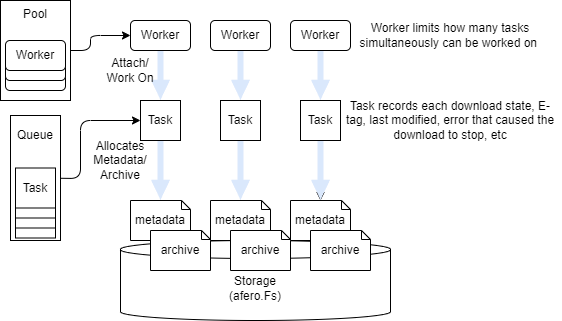

The diagram above was exported from draw.io. Its source (the exported page's mxGraphModel, read from the mxfile embedded in the PNG):
<mxGraphModel dx="779" dy="430" grid="1" gridSize="10" guides="1" tooltips="1" connect="1" arrows="1" fold="1" page="1" pageScale="1" pageWidth="900" pageHeight="1600" math="0" shadow="0">
  <root>
    <mxCell id="0" />
    <mxCell id="1" parent="0" />
    <mxCell id="2" value="Task" style="rounded=0;whiteSpace=wrap;html=1;" vertex="1" parent="1">
      <mxGeometry x="180" y="100" width="40" height="40" as="geometry" />
    </mxCell>
    <mxCell id="3" value="Task" style="rounded=0;whiteSpace=wrap;html=1;" vertex="1" parent="1">
      <mxGeometry x="260" y="100" width="40" height="40" as="geometry" />
    </mxCell>
    <mxCell id="19" value="" style="edgeStyle=none;html=1;" edge="1" parent="1" source="4" target="12">
      <mxGeometry relative="1" as="geometry" />
    </mxCell>
    <mxCell id="4" value="Task" style="rounded=0;whiteSpace=wrap;html=1;" vertex="1" parent="1">
      <mxGeometry x="340" y="100" width="40" height="40" as="geometry" />
    </mxCell>
    <mxCell id="5" value="Storage&lt;br&gt;(afero.Fs)" style="shape=cylinder3;whiteSpace=wrap;html=1;boundedLbl=1;backgroundOutline=1;size=9;" vertex="1" parent="1">
      <mxGeometry x="160" y="240" width="270" height="80" as="geometry" />
    </mxCell>
    <mxCell id="6" value="metadata" style="shape=note;size=9;whiteSpace=wrap;html=1;" vertex="1" parent="1">
      <mxGeometry x="170" y="200" width="60" height="40" as="geometry" />
    </mxCell>
    <mxCell id="7" value="archive" style="shape=note;size=9;whiteSpace=wrap;html=1;" vertex="1" parent="1">
      <mxGeometry x="190" y="230" width="60" height="40" as="geometry" />
    </mxCell>
    <mxCell id="8" value="" style="shape=flexArrow;endArrow=classic;html=1;entryX=0.5;entryY=0;entryDx=0;entryDy=0;entryPerimeter=0;exitX=0.5;exitY=1;exitDx=0;exitDy=0;fillColor=#dae8fc;strokeColor=none;endWidth=12;endSize=6.3999999999999995;width=6;" edge="1" parent="1" source="2" target="6">
      <mxGeometry width="50" height="50" relative="1" as="geometry">
        <mxPoint x="420" y="340" as="sourcePoint" />
        <mxPoint x="470" y="290" as="targetPoint" />
      </mxGeometry>
    </mxCell>
    <mxCell id="9" value="" style="shape=flexArrow;endArrow=classic;html=1;exitX=0.5;exitY=1;exitDx=0;exitDy=0;fillColor=#dae8fc;strokeColor=none;endWidth=12;endSize=6.3999999999999995;width=6;entryX=0.5;entryY=0;entryDx=0;entryDy=0;entryPerimeter=0;" edge="1" parent="1" source="3" target="10">
      <mxGeometry width="50" height="50" relative="1" as="geometry">
        <mxPoint x="230" y="170" as="sourcePoint" />
        <mxPoint x="270" y="200" as="targetPoint" />
      </mxGeometry>
    </mxCell>
    <mxCell id="10" value="metadata" style="shape=note;size=9;whiteSpace=wrap;html=1;" vertex="1" parent="1">
      <mxGeometry x="250" y="200" width="60" height="40" as="geometry" />
    </mxCell>
    <mxCell id="11" value="archive" style="shape=note;size=9;whiteSpace=wrap;html=1;" vertex="1" parent="1">
      <mxGeometry x="270" y="230" width="60" height="40" as="geometry" />
    </mxCell>
    <mxCell id="12" value="metadata" style="shape=note;size=9;whiteSpace=wrap;html=1;" vertex="1" parent="1">
      <mxGeometry x="330" y="200" width="60" height="40" as="geometry" />
    </mxCell>
    <mxCell id="13" value="archive" style="shape=note;size=9;whiteSpace=wrap;html=1;" vertex="1" parent="1">
      <mxGeometry x="350" y="230" width="60" height="40" as="geometry" />
    </mxCell>
    <mxCell id="14" value="" style="shape=flexArrow;endArrow=classic;html=1;exitX=0.5;exitY=1;exitDx=0;exitDy=0;fillColor=#dae8fc;strokeColor=none;endWidth=12;endSize=6.3999999999999995;width=6;entryX=0.5;entryY=0;entryDx=0;entryDy=0;entryPerimeter=0;" edge="1" parent="1" source="4" target="12">
      <mxGeometry width="50" height="50" relative="1" as="geometry">
        <mxPoint x="290" y="140" as="sourcePoint" />
        <mxPoint x="290" y="210" as="targetPoint" />
      </mxGeometry>
    </mxCell>
    <mxCell id="16" value="Worker" style="rounded=1;whiteSpace=wrap;html=1;" vertex="1" parent="1">
      <mxGeometry x="170" y="20" width="60" height="30" as="geometry" />
    </mxCell>
    <mxCell id="17" value="Worker" style="rounded=1;whiteSpace=wrap;html=1;" vertex="1" parent="1">
      <mxGeometry x="250" y="20" width="60" height="30" as="geometry" />
    </mxCell>
    <mxCell id="18" value="Worker" style="rounded=1;whiteSpace=wrap;html=1;" vertex="1" parent="1">
      <mxGeometry x="330" y="20" width="60" height="30" as="geometry" />
    </mxCell>
    <mxCell id="20" value="" style="shape=flexArrow;endArrow=classic;html=1;exitX=0.5;exitY=1;exitDx=0;exitDy=0;fillColor=#dae8fc;strokeColor=none;endWidth=12;endSize=6.3999999999999995;width=6;entryX=0.5;entryY=0;entryDx=0;entryDy=0;" edge="1" parent="1" source="18" target="4">
      <mxGeometry width="50" height="50" relative="1" as="geometry">
        <mxPoint x="370" y="109.99999999999977" as="sourcePoint" />
        <mxPoint x="370" y="210" as="targetPoint" />
      </mxGeometry>
    </mxCell>
    <mxCell id="21" value="" style="shape=flexArrow;endArrow=classic;html=1;exitX=0.5;exitY=1;exitDx=0;exitDy=0;fillColor=#dae8fc;strokeColor=none;endWidth=12;endSize=6.3999999999999995;width=6;entryX=0.5;entryY=0;entryDx=0;entryDy=0;" edge="1" parent="1" source="17" target="3">
      <mxGeometry width="50" height="50" relative="1" as="geometry">
        <mxPoint x="380" y="30" as="sourcePoint" />
        <mxPoint x="370" y="69.99999999999977" as="targetPoint" />
      </mxGeometry>
    </mxCell>
    <mxCell id="22" value="" style="shape=flexArrow;endArrow=classic;html=1;exitX=0.5;exitY=1;exitDx=0;exitDy=0;fillColor=#dae8fc;strokeColor=none;endWidth=12;endSize=6.3999999999999995;width=6;entryX=0.5;entryY=0;entryDx=0;entryDy=0;" edge="1" parent="1" source="16" target="2">
      <mxGeometry width="50" height="50" relative="1" as="geometry">
        <mxPoint x="320" y="30" as="sourcePoint" />
        <mxPoint x="290" y="99.99999999999977" as="targetPoint" />
      </mxGeometry>
    </mxCell>
    <mxCell id="23" value="Attach/&lt;br&gt;Work On" style="text;html=1;strokeColor=none;fillColor=none;align=center;verticalAlign=middle;whiteSpace=wrap;rounded=0;" vertex="1" parent="1">
      <mxGeometry x="140" y="55" width="60" height="30" as="geometry" />
    </mxCell>
    <mxCell id="24" value="Allocates&lt;br&gt;Metadata/&lt;br&gt;Archive" style="text;html=1;strokeColor=none;fillColor=none;align=center;verticalAlign=middle;whiteSpace=wrap;rounded=0;" vertex="1" parent="1">
      <mxGeometry x="130" y="140" width="60" height="40" as="geometry" />
    </mxCell>
    <mxCell id="25" value="Worker&amp;nbsp;limits how many tasks&lt;br&gt;simultaneously can be worked on&amp;nbsp;" style="text;html=1;strokeColor=none;fillColor=none;align=center;verticalAlign=middle;whiteSpace=wrap;rounded=0;" vertex="1" parent="1">
      <mxGeometry x="380" y="10" width="220" height="50" as="geometry" />
    </mxCell>
    <mxCell id="26" value="Task records each download state, E-tag, last modified, error that caused the download to stop, etc" style="text;html=1;strokeColor=none;fillColor=none;align=center;verticalAlign=middle;whiteSpace=wrap;rounded=0;" vertex="1" parent="1">
      <mxGeometry x="380" y="95" width="220" height="50" as="geometry" />
    </mxCell>
    <mxCell id="30" style="edgeStyle=none;html=1;entryX=0;entryY=0.5;entryDx=0;entryDy=0;" edge="1" parent="1" source="27" target="2">
      <mxGeometry relative="1" as="geometry">
        <Array as="points">
          <mxPoint x="120" y="178" />
          <mxPoint x="120" y="120" />
        </Array>
      </mxGeometry>
    </mxCell>
    <mxCell id="27" value="Queue&lt;br&gt;&lt;br&gt;&lt;br&gt;&lt;br&gt;&lt;br&gt;&lt;br&gt;&lt;br&gt;" style="rounded=0;whiteSpace=wrap;html=1;" vertex="1" parent="1">
      <mxGeometry x="50" y="115" width="50" height="125" as="geometry" />
    </mxCell>
    <mxCell id="28" value="Task" style="rounded=0;whiteSpace=wrap;html=1;" vertex="1" parent="1">
      <mxGeometry x="55" y="197.5" width="40" height="40" as="geometry" />
    </mxCell>
    <mxCell id="31" value="Task" style="rounded=0;whiteSpace=wrap;html=1;" vertex="1" parent="1">
      <mxGeometry x="55" y="187.5" width="40" height="40" as="geometry" />
    </mxCell>
    <mxCell id="32" value="Task" style="rounded=0;whiteSpace=wrap;html=1;" vertex="1" parent="1">
      <mxGeometry x="55" y="177.5" width="40" height="40" as="geometry" />
    </mxCell>
    <mxCell id="33" value="Task" style="rounded=0;whiteSpace=wrap;html=1;" vertex="1" parent="1">
      <mxGeometry x="55" y="167.5" width="40" height="40" as="geometry" />
    </mxCell>
    <mxCell id="38" style="edgeStyle=none;html=1;entryX=0;entryY=0.5;entryDx=0;entryDy=0;" edge="1" parent="1" source="34" target="16">
      <mxGeometry relative="1" as="geometry">
        <Array as="points">
          <mxPoint x="130" y="50" />
          <mxPoint x="130" y="35" />
        </Array>
      </mxGeometry>
    </mxCell>
    <mxCell id="34" value="Pool&lt;br&gt;&lt;br&gt;&lt;br&gt;&lt;br&gt;&lt;br&gt;&lt;br&gt;" style="rounded=0;whiteSpace=wrap;html=1;" vertex="1" parent="1">
      <mxGeometry x="40" width="70" height="100" as="geometry" />
    </mxCell>
    <mxCell id="35" value="Worker" style="rounded=1;whiteSpace=wrap;html=1;" vertex="1" parent="1">
      <mxGeometry x="45" y="60" width="60" height="30" as="geometry" />
    </mxCell>
    <mxCell id="36" value="Worker" style="rounded=1;whiteSpace=wrap;html=1;" vertex="1" parent="1">
      <mxGeometry x="45" y="50" width="60" height="30" as="geometry" />
    </mxCell>
    <mxCell id="37" value="Worker" style="rounded=1;whiteSpace=wrap;html=1;" vertex="1" parent="1">
      <mxGeometry x="45" y="40" width="60" height="30" as="geometry" />
    </mxCell>
  </root>
</mxGraphModel>